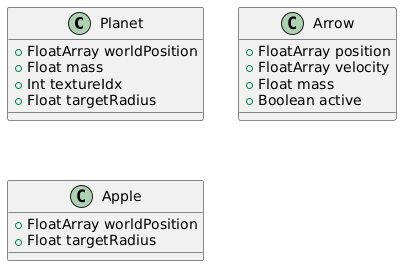

The diagram above was rendered by PlantUML. Its source (embedded in the PNG):
@startuml
class Planet {
    +FloatArray worldPosition
    +Float mass
    +Int textureIdx
    +Float targetRadius
}

class Arrow {
    +FloatArray position
    +FloatArray velocity
    +Float mass
    +Boolean active
}

class Apple {
    +FloatArray worldPosition
    +Float targetRadius
}
@enduml